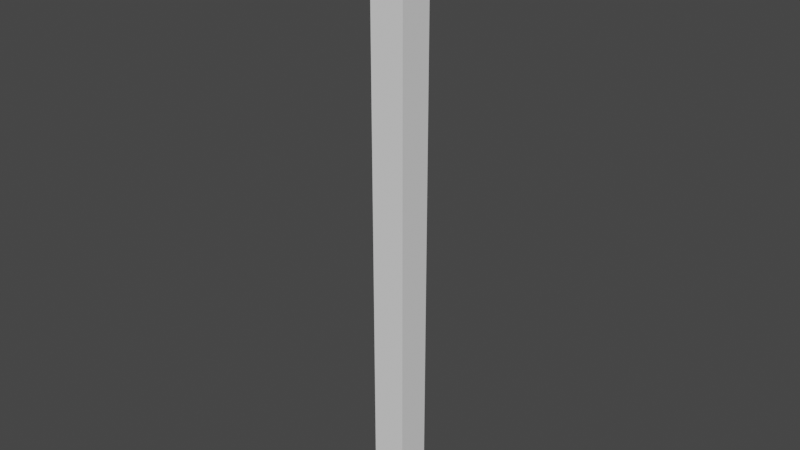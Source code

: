 # Source: Pillar.blend  (saved by Blender 3.3.6; exported with 4.5.12 LTS)
import bpy
from mathutils import Matrix  # noqa: F401  (used for matrix-valued properties, if any)

bpy.ops.wm.read_factory_settings(use_empty=True)
scene = bpy.context.scene
scene.name = 'Scene'

# ---- collections
col_collection = bpy.data.collections.new('Collection'); scene.collection.children.link(col_collection)

# ---- world
world_world = bpy.data.worlds.new('World'); scene.world = world_world
world_world.use_nodes = True; world_world.node_tree.nodes.clear()
_N = world_world.node_tree.nodes; _L = world_world.node_tree.links
n0 = _N.new('ShaderNodeOutputWorld'); n0.name = 'World Output'; n0.location = (300, 300)
n1 = _N.new('ShaderNodeBackground'); n1.name = 'Background'; n1.location = (10, 300)
n1.inputs[0].default_value = (0.05088, 0.05088, 0.05088, 1.0)
_L.new(n1.outputs[0], n0.inputs[0])
n0.is_active_output = True
world_world.color = (0.05088, 0.05088, 0.05088)
world_world.use_sun_shadow = False
world_world.sun_shadow_jitter_overblur = 0.0

# ---- meshes
me_cube = bpy.data.meshes.new('Cube')
me_cube.from_pydata([(1.0, 1.0, 35.78), (1.0, 1.0, -1.907e-05), (1.0, -1.0, 35.78), (1.0, -1.0, -1.907e-05), (-1.0, 1.0, 35.78), (-1.0, 1.0, -1.907e-05), (-1.0, -1.0, 35.78), (-1.0, -1.0, -3.815e-06)], [], [(0, 4, 6, 2), (3, 2, 6, 7), (7, 6, 4, 5), (5, 1, 3, 7), (1, 0, 2, 3), (5, 4, 0, 1)])
_uv = me_cube.uv_layers.new(name='UVMap')
_uv.uv.foreach_set('vector', [1.0, 1.0, 1.0, 1.0, 1.0, 1.0, 1.0, 1.0, 0.05594, 1.0, 0.05594, 4.739e-05, 4.728e-05, 4.727e-05, 4.737e-05, 1.0, 0.112, 4.768e-05, 0.112, 1.0, 0.1679, 1.0, 0.1679, 4.727e-05, 0.0, 0.0, 0.0, 0.0, 0.0, 0.0, 0.0, 0.0, 0.2238, 1.0, 0.2238, 4.727e-05, 0.168, 4.727e-05, 0.168, 1.0, 0.1119, 4.728e-05, 0.1119, 1.0, 0.05603, 1.0, 0.05603, 4.732e-05])
me_cube.use_mirror_vertex_groups = False
me_cube.update()

# ---- objects
ob_cube = bpy.data.objects.new('Cube', me_cube)

# ---- transforms, parenting, visibility, modifiers, constraints
ob_cube.location = (0.0, 0.0, 0.0)
ob_cube.lock_rotations_4d = False
ob_cube.empty_display_type = 'ARROWS'
ob_cube.lineart.crease_threshold = 0.0

# ---- collection membership
col_collection.objects.link(ob_cube)

# ---- scene / render settings (as saved in the file)
scene.frame_start = 1; scene.frame_end = 250; scene.frame_set(60)
scene.render.engine = 'BLENDER_EEVEE_NEXT'
scene.cycles.sampling_pattern = 'TABULATED_SOBOL'
scene.cycles.use_light_tree = False
scene.view_settings.view_transform = 'Filmic'
bpy.context.view_layer.update()

# ---- added for rendering (the .blend has no active camera and no usable light): camera, sun
cam_auto = bpy.data.cameras.new('AutoCamera')
cam_auto.lens = 50.0
cam_auto.sensor_width = 36.0
cam_auto.clip_end = 1000.0
ob_auto_camera = bpy.data.objects.new('AutoCamera', cam_auto)
scene.collection.objects.link(ob_auto_camera)
ob_auto_camera.location = (33.2082, -39.8499, 44.4568)
ob_auto_camera.rotation_euler = (1.09748, -7.21219e-08, 0.694738)
scene.camera = ob_auto_camera
light_auto_sun = bpy.data.lights.new('AutoSun', 'SUN')
light_auto_sun.energy = 3.0
light_auto_sun.angle = 0.0523599
ob_auto_sun = bpy.data.objects.new('AutoSun', light_auto_sun)
scene.collection.objects.link(ob_auto_sun)
ob_auto_sun.rotation_euler = (0.872665, 0.174533, 0.523599)
bpy.context.view_layer.update()
